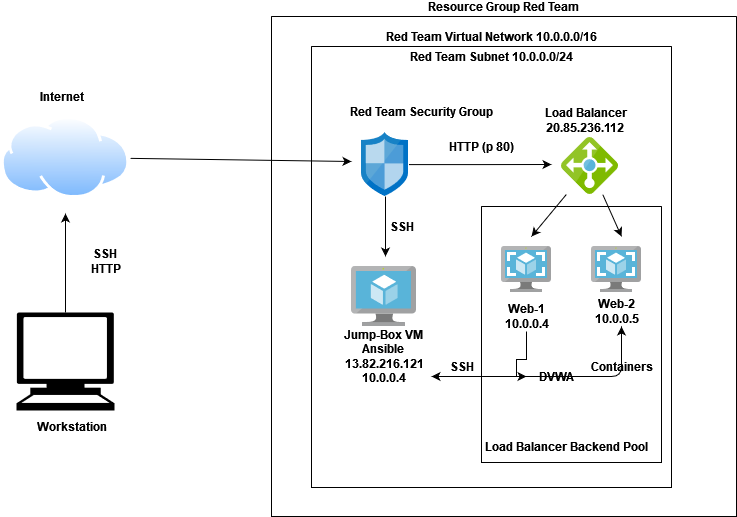

The diagram above was exported from draw.io. Its source (the exported page's mxGraphModel, read from the mxfile embedded in the PNG):
<mxGraphModel dx="1038" dy="564" grid="1" gridSize="10" guides="1" tooltips="1" connect="1" arrows="1" fold="1" page="1" pageScale="1" pageWidth="850" pageHeight="1100" math="0" shadow="0">
  <root>
    <mxCell id="0" />
    <mxCell id="1" parent="0" />
    <mxCell id="r9cr_7b2IMcZpPwiWaQE-1" value="Resource Group Red Team" style="swimlane;startSize=0;verticalAlign=bottom;" parent="1" vertex="1">
      <mxGeometry x="390" y="70" width="465" height="500" as="geometry" />
    </mxCell>
    <mxCell id="r9cr_7b2IMcZpPwiWaQE-14" value="" style="aspect=fixed;html=1;points=[];align=center;image;fontSize=12;image=img/lib/mscae/Load_Balancer_feature.svg;" parent="r9cr_7b2IMcZpPwiWaQE-1" vertex="1">
      <mxGeometry x="290" y="120.95" width="57.02" height="57.02" as="geometry" />
    </mxCell>
    <mxCell id="r9cr_7b2IMcZpPwiWaQE-13" value="&lt;b&gt;Red Team Security Group&lt;/b&gt;" style="text;html=1;align=center;verticalAlign=middle;resizable=0;points=[];autosize=1;strokeColor=none;" parent="r9cr_7b2IMcZpPwiWaQE-1" vertex="1">
      <mxGeometry x="70" y="85" width="160" height="20" as="geometry" />
    </mxCell>
    <mxCell id="r9cr_7b2IMcZpPwiWaQE-15" value="" style="aspect=fixed;html=1;points=[];align=center;image;fontSize=12;image=img/lib/mscae/Virtual_Machine.svg;" parent="r9cr_7b2IMcZpPwiWaQE-1" vertex="1">
      <mxGeometry x="80" y="250" width="65.22" height="60" as="geometry" />
    </mxCell>
    <mxCell id="r9cr_7b2IMcZpPwiWaQE-24" value="" style="swimlane;startSize=0;verticalAlign=bottom;" parent="r9cr_7b2IMcZpPwiWaQE-1" vertex="1">
      <mxGeometry x="210" y="190" width="180" height="256" as="geometry" />
    </mxCell>
    <mxCell id="r9cr_7b2IMcZpPwiWaQE-29" value="" style="aspect=fixed;html=1;points=[];align=center;image;fontSize=12;image=img/lib/mscae/VM_Images.svg;" parent="r9cr_7b2IMcZpPwiWaQE-24" vertex="1">
      <mxGeometry x="110" y="40" width="50" height="46" as="geometry" />
    </mxCell>
    <mxCell id="zXr1iJb3uUA3_jGbJYUn-7" value="" style="edgeStyle=orthogonalEdgeStyle;rounded=0;orthogonalLoop=1;jettySize=auto;html=1;" parent="r9cr_7b2IMcZpPwiWaQE-24" source="r9cr_7b2IMcZpPwiWaQE-32" edge="1">
      <mxGeometry relative="1" as="geometry">
        <mxPoint x="45" y="170" as="targetPoint" />
        <Array as="points">
          <mxPoint x="45" y="153" />
          <mxPoint x="35" y="153" />
        </Array>
      </mxGeometry>
    </mxCell>
    <mxCell id="r9cr_7b2IMcZpPwiWaQE-32" value="&lt;b&gt;Web-1&lt;br&gt;10.0.0.4&lt;br&gt;&lt;/b&gt;" style="text;html=1;align=center;verticalAlign=middle;resizable=0;points=[];autosize=1;strokeColor=none;" parent="r9cr_7b2IMcZpPwiWaQE-24" vertex="1">
      <mxGeometry x="15" y="95" width="60" height="30" as="geometry" />
    </mxCell>
    <mxCell id="r9cr_7b2IMcZpPwiWaQE-55" value="&lt;b&gt;Load Balancer Backend Pool&lt;/b&gt;" style="text;html=1;align=center;verticalAlign=middle;resizable=0;points=[];autosize=1;strokeColor=none;" parent="r9cr_7b2IMcZpPwiWaQE-24" vertex="1">
      <mxGeometry x="-5" y="230" width="180" height="20" as="geometry" />
    </mxCell>
    <mxCell id="zXr1iJb3uUA3_jGbJYUn-6" value="&lt;b&gt;DVWA&lt;/b&gt;" style="text;html=1;align=center;verticalAlign=middle;resizable=0;points=[];autosize=1;strokeColor=none;" parent="r9cr_7b2IMcZpPwiWaQE-24" vertex="1">
      <mxGeometry x="50" y="160" width="50" height="20" as="geometry" />
    </mxCell>
    <mxCell id="r9cr_7b2IMcZpPwiWaQE-28" value="" style="aspect=fixed;html=1;points=[];align=center;image;fontSize=12;image=img/lib/mscae/VM_Images.svg;" parent="r9cr_7b2IMcZpPwiWaQE-24" vertex="1">
      <mxGeometry x="20" y="40" width="50" height="46" as="geometry" />
    </mxCell>
    <mxCell id="r9cr_7b2IMcZpPwiWaQE-53" value="&lt;b&gt;Web-2&lt;br&gt;10.0.0.5&lt;br&gt;&lt;/b&gt;" style="text;html=1;align=center;verticalAlign=middle;resizable=0;points=[];autosize=1;strokeColor=none;" parent="r9cr_7b2IMcZpPwiWaQE-24" vertex="1">
      <mxGeometry x="105" y="90" width="60" height="30" as="geometry" />
    </mxCell>
    <mxCell id="zXr1iJb3uUA3_jGbJYUn-5" value="&lt;b&gt;Containers&lt;/b&gt;" style="text;html=1;align=center;verticalAlign=middle;resizable=0;points=[];autosize=1;strokeColor=none;" parent="r9cr_7b2IMcZpPwiWaQE-24" vertex="1">
      <mxGeometry x="100" y="150" width="80" height="20" as="geometry" />
    </mxCell>
    <mxCell id="r9cr_7b2IMcZpPwiWaQE-19" value="&lt;b&gt;Jump-Box VM&amp;nbsp;&lt;br&gt;Ansible&amp;nbsp;&lt;br&gt;13.82.216.121&lt;br&gt;10.0.0.4&lt;br&gt;&lt;/b&gt;" style="text;html=1;align=center;verticalAlign=middle;resizable=0;points=[];autosize=1;strokeColor=none;" parent="r9cr_7b2IMcZpPwiWaQE-1" vertex="1">
      <mxGeometry x="62.610000000000014" y="310" width="100" height="60" as="geometry" />
    </mxCell>
    <mxCell id="r9cr_7b2IMcZpPwiWaQE-2" value="Red Team Virtual Network 10.0.0.0/16" style="swimlane;startSize=0;verticalAlign=bottom;" parent="1" vertex="1">
      <mxGeometry x="430" y="100" width="360" height="441" as="geometry" />
    </mxCell>
    <mxCell id="r9cr_7b2IMcZpPwiWaQE-3" value="&lt;b&gt;Red Team Subnet 10.0.0.0/24&lt;/b&gt;" style="text;html=1;align=center;verticalAlign=middle;resizable=0;points=[];autosize=1;strokeColor=none;" parent="1" vertex="1">
      <mxGeometry x="520" y="100" width="180" height="20" as="geometry" />
    </mxCell>
    <mxCell id="r9cr_7b2IMcZpPwiWaQE-6" value="" style="edgeStyle=orthogonalEdgeStyle;rounded=0;orthogonalLoop=1;jettySize=auto;html=1;" parent="1" source="r9cr_7b2IMcZpPwiWaQE-4" edge="1">
      <mxGeometry relative="1" as="geometry">
        <mxPoint x="184" y="267" as="targetPoint" />
      </mxGeometry>
    </mxCell>
    <mxCell id="r9cr_7b2IMcZpPwiWaQE-4" value="" style="shape=mxgraph.signs.tech.computer;html=1;pointerEvents=1;fillColor=#000000;strokeColor=none;verticalLabelPosition=bottom;verticalAlign=top;align=center;" parent="1" vertex="1">
      <mxGeometry x="135" y="366" width="98" height="98" as="geometry" />
    </mxCell>
    <mxCell id="r9cr_7b2IMcZpPwiWaQE-57" value="" style="edgeStyle=none;rounded=0;orthogonalLoop=1;jettySize=auto;html=1;" parent="1" source="r9cr_7b2IMcZpPwiWaQE-7" edge="1">
      <mxGeometry relative="1" as="geometry">
        <mxPoint x="470" y="215" as="targetPoint" />
      </mxGeometry>
    </mxCell>
    <mxCell id="r9cr_7b2IMcZpPwiWaQE-7" value="" style="aspect=fixed;perimeter=ellipsePerimeter;html=1;align=center;shadow=0;dashed=0;spacingTop=3;image;image=img/lib/active_directory/internet_cloud.svg;" parent="1" vertex="1">
      <mxGeometry x="119" y="170" width="130" height="81.9" as="geometry" />
    </mxCell>
    <mxCell id="r9cr_7b2IMcZpPwiWaQE-8" value="&lt;b&gt;Workstation&lt;/b&gt;" style="text;html=1;align=center;verticalAlign=middle;resizable=0;points=[];autosize=1;strokeColor=none;" parent="1" vertex="1">
      <mxGeometry x="150" y="470" width="80" height="20" as="geometry" />
    </mxCell>
    <mxCell id="r9cr_7b2IMcZpPwiWaQE-9" value="&lt;b&gt;Internet&lt;/b&gt;" style="text;html=1;align=center;verticalAlign=middle;resizable=0;points=[];autosize=1;strokeColor=none;" parent="1" vertex="1">
      <mxGeometry x="150" y="140" width="60" height="20" as="geometry" />
    </mxCell>
    <mxCell id="r9cr_7b2IMcZpPwiWaQE-12" value="" style="edgeStyle=orthogonalEdgeStyle;rounded=0;orthogonalLoop=1;jettySize=auto;html=1;" parent="1" source="r9cr_7b2IMcZpPwiWaQE-10" edge="1">
      <mxGeometry relative="1" as="geometry">
        <mxPoint x="670" y="218" as="targetPoint" />
      </mxGeometry>
    </mxCell>
    <mxCell id="r9cr_7b2IMcZpPwiWaQE-16" value="" style="edgeStyle=orthogonalEdgeStyle;rounded=0;orthogonalLoop=1;jettySize=auto;html=1;" parent="1" source="r9cr_7b2IMcZpPwiWaQE-10" edge="1">
      <mxGeometry relative="1" as="geometry">
        <mxPoint x="504" y="310" as="targetPoint" />
        <Array as="points">
          <mxPoint x="503" y="295" />
          <mxPoint x="503" y="295" />
        </Array>
      </mxGeometry>
    </mxCell>
    <mxCell id="r9cr_7b2IMcZpPwiWaQE-10" value="" style="aspect=fixed;html=1;points=[];align=center;image;fontSize=12;image=img/lib/mscae/Network_Security_Groups_Classic.svg;" parent="1" vertex="1">
      <mxGeometry x="480" y="185.95" width="47.4" height="64.05" as="geometry" />
    </mxCell>
    <mxCell id="r9cr_7b2IMcZpPwiWaQE-17" value="&lt;b&gt;SSH&lt;br&gt;HTTP&lt;br&gt;&lt;/b&gt;" style="text;html=1;align=center;verticalAlign=middle;resizable=0;points=[];autosize=1;strokeColor=none;" parent="1" vertex="1">
      <mxGeometry x="199" y="300" width="50" height="30" as="geometry" />
    </mxCell>
    <mxCell id="r9cr_7b2IMcZpPwiWaQE-18" value="&lt;b&gt;SSH&lt;/b&gt;" style="text;html=1;align=center;verticalAlign=middle;resizable=0;points=[];autosize=1;strokeColor=none;" parent="1" vertex="1">
      <mxGeometry x="500" y="270" width="40" height="20" as="geometry" />
    </mxCell>
    <mxCell id="r9cr_7b2IMcZpPwiWaQE-23" value="&lt;b&gt;Load Balancer&lt;br&gt;20.85.236.112&lt;br&gt;&lt;/b&gt;" style="text;html=1;align=center;verticalAlign=middle;resizable=0;points=[];autosize=1;strokeColor=none;" parent="1" vertex="1">
      <mxGeometry x="654" y="159" width="100" height="30" as="geometry" />
    </mxCell>
    <mxCell id="r9cr_7b2IMcZpPwiWaQE-51" value="" style="endArrow=classic;startArrow=classic;html=1;" parent="1" edge="1">
      <mxGeometry width="50" height="50" relative="1" as="geometry">
        <mxPoint x="550" y="430" as="sourcePoint" />
        <mxPoint x="740" y="380" as="targetPoint" />
        <Array as="points">
          <mxPoint x="740" y="430" />
        </Array>
      </mxGeometry>
    </mxCell>
    <mxCell id="zXr1iJb3uUA3_jGbJYUn-1" value="" style="endArrow=classic;html=1;" parent="1" source="r9cr_7b2IMcZpPwiWaQE-14" edge="1">
      <mxGeometry width="50" height="50" relative="1" as="geometry">
        <mxPoint x="691" y="248" as="sourcePoint" />
        <mxPoint x="650" y="290" as="targetPoint" />
      </mxGeometry>
    </mxCell>
    <mxCell id="zXr1iJb3uUA3_jGbJYUn-4" value="" style="endArrow=classic;html=1;" parent="1" source="r9cr_7b2IMcZpPwiWaQE-14" edge="1">
      <mxGeometry width="50" height="50" relative="1" as="geometry">
        <mxPoint x="729.6317649719558" y="247.97000000000003" as="sourcePoint" />
        <mxPoint x="740" y="290" as="targetPoint" />
        <Array as="points" />
      </mxGeometry>
    </mxCell>
    <mxCell id="zXr1iJb3uUA3_jGbJYUn-9" value="&lt;b&gt;HTTP (p 80)&lt;/b&gt;" style="text;html=1;align=center;verticalAlign=middle;resizable=0;points=[];autosize=1;strokeColor=none;" parent="1" vertex="1">
      <mxGeometry x="560" y="190" width="80" height="20" as="geometry" />
    </mxCell>
    <mxCell id="zXr1iJb3uUA3_jGbJYUn-11" value="&lt;b&gt;SSH&lt;/b&gt;" style="text;html=1;align=center;verticalAlign=middle;resizable=0;points=[];autosize=1;strokeColor=none;" parent="1" vertex="1">
      <mxGeometry x="560" y="410" width="40" height="20" as="geometry" />
    </mxCell>
  </root>
</mxGraphModel>